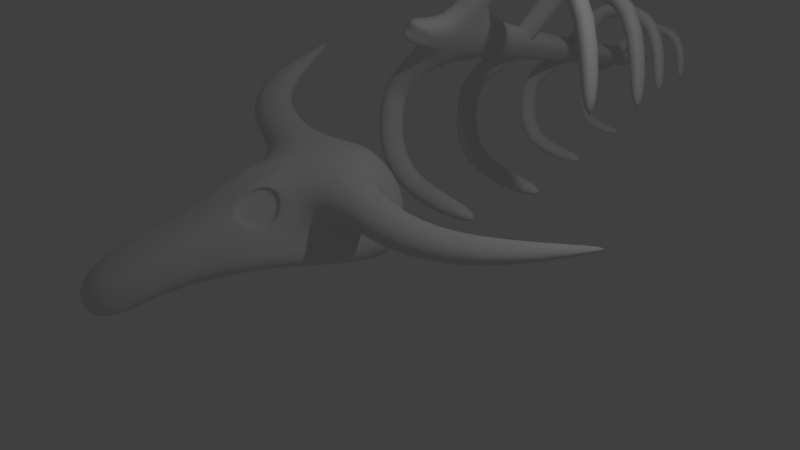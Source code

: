 # Source: BoneMarrow.blend  (saved by Blender 2.77.0; exported with 4.5.12 LTS)
import bpy
from mathutils import Matrix  # noqa: F401  (used for matrix-valued properties, if any)

bpy.ops.wm.read_factory_settings(use_empty=True)
scene = bpy.context.scene
scene.name = 'Scene'

# ---- collections
col_collection_1 = bpy.data.collections.new('Collection 1'); scene.collection.children.link(col_collection_1)

# ---- images (referenced by path relative to the original .blend; pixels are not part of the script)
import os
ASSET_DIR = os.environ.get("B2B_ASSET_DIR", "")  # directory of the original .blend (textures are referenced by path, not embedded)
HERE = os.path.dirname(os.path.abspath(__file__))  # packed textures are extracted next to this script under _unpacked/

def load_image(name, relpath, width, height, colorspace="sRGB"):
    """Load a texture the original file referenced (path relative to the .blend, or extracted next to this script)."""
    p = next((c for c in (os.path.join(HERE, relpath), os.path.join(ASSET_DIR, relpath)) if relpath and os.path.exists(c)), "")
    if p:
        img = bpy.data.images.load(p, check_existing=True)
        img.name = name
    else:  # same state as the original file: an image datablock whose file is absent (Cycles renders it pink)
        img = bpy.data.images.new(name, width, height)
        img.source = "FILE"
        img.filepath = "//" + (relpath or name)
    img.colorspace_settings.name = colorspace
    return img
img_bonetex = load_image('BoneTex', 'textures/BoneTex.png', 1024, 1024, 'sRGB')

# ---- materials (node trees are filled in below, after node groups)
mat_material_001 = bpy.data.materials.new('Material.001')
mat_material_001.alpha_threshold = 0.0
mat_material_001.roughness = 0.5

# ---- material node trees
mat_material_001.use_nodes = True; mat_material_001.node_tree.nodes.clear()
_N = mat_material_001.node_tree.nodes; _L = mat_material_001.node_tree.links
n0 = _N.new('ShaderNodeOutputMaterial'); n0.name = 'Material Output'; n0.location = (300, 300)
n1 = _N.new('ShaderNodeBsdfDiffuse'); n1.name = 'Diffuse BSDF'; n1.location = (10, 300)
n2 = _N.new('ShaderNodeTexImage'); n2.name = 'Image Texture'; n2.location = (0, 0)
n2.width = 140
n2.image = img_bonetex
_L.new(n1.outputs[0], n0.inputs[0])
n0.is_active_output = True

# ---- world
world_world = bpy.data.worlds.new('World'); scene.world = world_world
world_world.color = (0.05088, 0.05088, 0.05088)
world_world.use_sun_shadow = False
world_world.sun_shadow_jitter_overblur = 0.0
world_world.cycles.sampling_method = 'MANUAL'

# ---- cameras
cam_camera = bpy.data.cameras.new('Camera')
cam_camera.clip_end = 100.0
cam_camera.lens = 35.0
cam_camera.sensor_width = 32.0
cam_camera.sensor_height = 18.0
cam_camera.ortho_scale = 7.314
cam_camera.dof.focus_distance = 0.0

# ---- lights
light_lamp = bpy.data.lights.new('Lamp', 'POINT')
light_lamp.transmission_factor = 0.0
light_lamp.cutoff_distance = 30.0
light_lamp.energy = 100.0
light_lamp.shadow_buffer_clip_start = 1.001
light_lamp.shadow_soft_size = 0.1
light_lamp.shadow_maximum_resolution = 0.006
light_lamp.use_absolute_resolution = True

# ---- meshes
me_sphere_001 = bpy.data.meshes.new('Sphere.001')
me_sphere_001.from_pydata([(0.0, 0.3691, 0.8937), (0.0, 0.7009, 0.5599), (0.0, 0.986, 0.08648), (0.0, 0.803, -0.4349), (0.0, 0.5069, -0.4493), (0.0, -0.5181, 0.9374), (0.2538, 0.2519, 0.8785), (0.4291, 0.5283, 0.5205), (0.5, 0.752, 0.06247), (0.433, 0.6003, -0.4557), (0.25, 0.3899, -0.4613), (0.6631, -0.05084, 0.9095), (0.6631, 0.1861, 0.5613), (0.866, 0.4575, 0.03224), (0.75, 0.3915, -0.4772), (0.433, 0.07016, -0.4941), (0.6631, -0.5203, 0.8332), (0.6631, -0.5772, 0.4677), (1.0, -0.416, -0.05739), (0.866, -0.3991, -0.2214), (0.5, -0.3957, -0.2548), (0.0, -0.382, -0.3881), (0.3842, -0.8756, 0.7607), (0.5972, -1.137, 0.2936), (0.7782, -1.313, 0.08731), (0.6622, -1.18, -0.06467), (0.433, -0.8324, -0.2996), (0.1878, -1.206, 0.807), (0.3127, -1.622, 0.5276), (0.4122, -2.438, -0.02813), (0.3452, -2.219, -0.1713), (0.25, -1.152, -0.3324), (0.0, -1.378, 0.7145), (0.0, -2.465, 0.2349), (0.0, -2.397, -0.4264), (0.0, -1.269, -0.3444), (0.3884, -3.057, 0.08944), (0.4409, -3.176, -0.3162), (0.3884, -3.004, -0.4283), (0.0, -3.216, 0.07316), (0.0, -3.359, -0.335), (0.0, -3.163, -0.4446), (1.546, -0.04073, 0.9046), (1.524, 0.1975, 0.5581), (1.711, -0.4816, 0.8353), (1.787, -0.5205, 0.4753), (2.343, 0.3253, 0.9097), (2.205, 0.4387, 0.6213), (2.67, 0.1309, 0.8672), (2.735, 0.1214, 0.5764), (3.236, 1.545, 0.8945), (3.22, 1.558, 0.8611), (3.274, 1.522, 0.8896), (3.281, 1.521, 0.8559), (0.3288, -0.8573, 0.719), (0.5418, -1.118, 0.2519), (0.1324, -1.187, 0.7653), (0.2573, -1.603, 0.486), (0.5681, -1.127, 0.2717), (0.2836, -1.612, 0.5058), (0.1588, -1.196, 0.7851), (0.3551, -0.866, 0.7388)], [], [(4, 3, 9, 10), (2, 1, 7, 8), (0, 5, 6), (21, 4, 10), (3, 2, 8, 9), (1, 0, 6, 7), (10, 9, 14, 15), (8, 7, 12, 13), (6, 5, 11), (21, 10, 15), (9, 8, 13, 14), (7, 6, 11, 12), (13, 12, 17, 18), (11, 5, 16), (21, 15, 20), (14, 13, 18, 19), (12, 11, 42, 43), (15, 14, 19, 20), (16, 5, 22), (21, 20, 26), (19, 18, 24, 25), (17, 16, 22, 23), (20, 19, 25, 26), (18, 17, 23, 24), (21, 26, 31), (25, 24, 29, 30), (59, 58, 55, 57), (26, 25, 30, 31), (24, 23, 28, 29), (22, 5, 27), (21, 31, 35), (34, 30, 38, 41), (28, 27, 32, 33), (31, 30, 34, 35), (28, 33, 39, 36), (27, 5, 32), (38, 37, 40, 41), (37, 36, 39, 40), (29, 28, 36, 37), (30, 29, 37, 38), (44, 45, 49, 48), (16, 17, 45, 44), (11, 16, 44, 42), (17, 12, 43, 45), (49, 47, 51, 53), (45, 43, 47, 49), (43, 42, 46, 47), (42, 44, 48, 46), (51, 50, 52, 53), (47, 46, 50, 51), (46, 48, 52, 50), (48, 49, 53, 52), (55, 54, 56, 57), (61, 60, 56, 54), (58, 61, 54, 55), (60, 59, 57, 56), (27, 28, 59, 60), (23, 22, 61, 58), (22, 27, 60, 61), (28, 23, 58, 59)])
me_sphere_001.polygons.foreach_set('use_smooth', [True] * 60)
_uv = me_sphere_001.uv_layers.new(name='UVMap')
_uv.uv.foreach_set('vector', [0.1051, 0.7362, 0.1021, 0.6985, 0.1532, 0.7194, 0.1368, 0.7448, 0.1238, 0.6342, 0.1726, 0.5834, 0.225, 0.6195, 0.1792, 0.6692, 0.2115, 0.54, 0.2743, 0.4359, 0.2487, 0.5519, 0.1363, 0.8368, 0.1051, 0.7362, 0.1368, 0.7448, 0.1021, 0.6985, 0.1238, 0.6342, 0.1792, 0.6692, 0.1532, 0.7194, 0.1726, 0.5834, 0.2115, 0.54, 0.2487, 0.5519, 0.225, 0.6195, 0.1368, 0.7448, 0.1532, 0.7194, 0.1828, 0.7371, 0.1656, 0.7725, 0.1792, 0.6692, 0.225, 0.6195, 0.3079, 0.6395, 0.2174, 0.7022, 0.2487, 0.5519, 0.2743, 0.4359, 0.34, 0.5537, 0.1363, 0.8368, 0.1368, 0.7448, 0.1656, 0.7725, 0.1532, 0.7194, 0.1792, 0.6692, 0.2174, 0.7022, 0.1828, 0.7371, 0.225, 0.6195, 0.2487, 0.5519, 0.34, 0.5537, 0.3079, 0.6395, 0.2174, 0.7022, 0.3079, 0.6395, 0.3224, 0.777, 0.261, 0.7893, 0.34, 0.5537, 0.2743, 0.4359, 0.3753, 0.4706, 0.1363, 0.8368, 0.1656, 0.7725, 0.1985, 0.8194, 0.1828, 0.7371, 0.2174, 0.7022, 0.261, 0.7893, 0.2372, 0.7985, 0.3079, 0.6395, 0.34, 0.5537, 0.4992, 0.6034, 0.4834, 0.6763, 0.1656, 0.7725, 0.1828, 0.7371, 0.2372, 0.7985, 0.1985, 0.8194, 0.3753, 0.4706, 0.2743, 0.4359, 0.3474, 0.3969, 0.6219, 0.3748, 0.5622, 0.4061, 0.5418, 0.351, 0.5209, 0.4294, 0.4944, 0.4377, 0.4502, 0.3208, 0.4813, 0.3273, 0.4121, 0.4249, 0.3753, 0.4706, 0.3474, 0.3969, 0.4163, 0.3452, 0.5622, 0.4061, 0.5209, 0.4294, 0.4813, 0.3273, 0.5418, 0.351, 0.4944, 0.4377, 0.4121, 0.4249, 0.4163, 0.3452, 0.4502, 0.3208, 0.6219, 0.3748, 0.5418, 0.351, 0.5431, 0.3015, 0.4813, 0.3273, 0.4502, 0.3208, 0.4322, 0.1534, 0.4625, 0.1738, 0.3616, 0.2863, 0.4088, 0.3442, 0.4011, 0.3433, 0.3621, 0.2929, 0.5418, 0.351, 0.4813, 0.3273, 0.4625, 0.1738, 0.5431, 0.3015, 0.4502, 0.3208, 0.4163, 0.3452, 0.3611, 0.2796, 0.4322, 0.1534, 0.3474, 0.3969, 0.2743, 0.4359, 0.3179, 0.3422, 0.6219, 0.3748, 0.5431, 0.3015, 0.5654, 0.2722, 0.5077, 0.1292, 0.4625, 0.1738, 0.4501, 0.08556, 0.4677, 0.04601, 0.3611, 0.2796, 0.3179, 0.3422, 0.2998, 0.311, 0.3507, 0.1354, 0.5431, 0.3015, 0.4625, 0.1738, 0.5077, 0.1292, 0.5654, 0.2722, 0.3611, 0.2796, 0.3507, 0.1354, 0.387, 0.04865, 0.4084, 0.09044, 0.3179, 0.3422, 0.2743, 0.4359, 0.2998, 0.311, 0.4501, 0.08556, 0.4359, 0.07755, 0.4416, 0.03138, 0.4677, 0.04601, 0.4359, 0.07755, 0.4084, 0.09044, 0.387, 0.04865, 0.4416, 0.03138, 0.4322, 0.1534, 0.3611, 0.2796, 0.4084, 0.09044, 0.4359, 0.07755, 0.4625, 0.1738, 0.4322, 0.1534, 0.4359, 0.07755, 0.4501, 0.08556, 0.5328, 0.539, 0.5648, 0.4934, 0.6998, 0.583, 0.6757, 0.6103, 0.3753, 0.4706, 0.4121, 0.4249, 0.5648, 0.4934, 0.5328, 0.539, 0.34, 0.5537, 0.3753, 0.4706, 0.5328, 0.539, 0.4992, 0.6034, 0.3224, 0.777, 0.3079, 0.6395, 0.4834, 0.6763, 0.4722, 0.8053, 0.6501, 0.805, 0.6137, 0.7032, 0.7781, 0.7284, 0.7944, 0.7272, 0.4722, 0.8053, 0.4834, 0.6763, 0.6137, 0.7032, 0.6501, 0.805, 0.4834, 0.6763, 0.4992, 0.6034, 0.6378, 0.6515, 0.6137, 0.7032, 0.4992, 0.6034, 0.5328, 0.539, 0.6757, 0.6103, 0.6378, 0.6515, 0.7781, 0.7284, 0.7793, 0.7248, 0.7836, 0.722, 0.7944, 0.7272, 0.6137, 0.7032, 0.6378, 0.6515, 0.7793, 0.7248, 0.7781, 0.7284, 0.6378, 0.6515, 0.6757, 0.6103, 0.7836, 0.722, 0.7793, 0.7248, 0.6757, 0.6103, 0.6998, 0.583, 0.7944, 0.7272, 0.7836, 0.722, 0.4011, 0.3433, 0.3506, 0.384, 0.3307, 0.3426, 0.3621, 0.2929, 0.3491, 0.3903, 0.3242, 0.3423, 0.3307, 0.3426, 0.3506, 0.384, 0.4088, 0.3442, 0.3491, 0.3903, 0.3506, 0.384, 0.4011, 0.3433, 0.3242, 0.3423, 0.3616, 0.2863, 0.3621, 0.2929, 0.3307, 0.3426, 0.3179, 0.3422, 0.3611, 0.2796, 0.3616, 0.2863, 0.3242, 0.3423, 0.4163, 0.3452, 0.3474, 0.3969, 0.3491, 0.3903, 0.4088, 0.3442, 0.3474, 0.3969, 0.3179, 0.3422, 0.3242, 0.3423, 0.3491, 0.3903, 0.3611, 0.2796, 0.4163, 0.3452, 0.4088, 0.3442, 0.3616, 0.2863])
me_sphere_001.materials.append(mat_material_001)
me_sphere_001.use_remesh_preserve_volume = False
me_sphere_001.use_remesh_preserve_attributes = False
me_sphere_001.use_mirror_vertex_groups = False
me_sphere_001.update()
me_sphere = bpy.data.meshes.new('Sphere')
me_sphere.from_pydata([(0.0, 1.777, -0.08751), (0.0, 1.624, -0.4125), (0.2037, 1.624, -0.08751), (0.1601, 1.492, -0.4125), (0.0, 8.016, -0.08751), (0.0, 7.863, -0.4125), (0.2037, 7.863, -0.08751), (0.1601, 7.731, -0.4125), (0.2054, 2.317, -0.07437), (0.0, 2.478, -0.08751), (0.1616, 2.208, -0.4017), (0.0, 2.325, -0.4125), (0.2022, 2.637, -0.09834), (0.1584, 2.528, -0.4256), (0.0, 2.652, -0.4125), (0.0, 2.805, -0.08751), (1.003, 2.208, -0.5143), (1.047, 2.317, -0.1871), (1.043, 2.637, -0.211), (0.9995, 2.528, -0.5383), (1.524, 2.208, -0.3206), (1.269, 2.317, -0.1108), (1.287, 2.637, -0.1261), (1.542, 2.528, -0.336), (2.222, 2.208, 0.6489), (1.893, 2.317, 0.6716), (1.917, 2.637, 0.67), (2.246, 2.528, 0.6472), (1.096, 2.208, 2.238), (0.9099, 2.317, 1.966), (0.9235, 2.637, 1.986), (1.11, 2.528, 2.258), (0.1454, 3.856, -0.1021), (0.1052, 3.756, -0.4021), (0.1425, 4.149, -0.1241), (0.1023, 4.049, -0.4241), (0.8762, 3.756, -0.5054), (0.9164, 3.856, -0.2054), (0.9135, 4.149, -0.2274), (0.8733, 4.049, -0.5274), (1.354, 3.756, -0.3278), (1.12, 3.856, -0.1355), (1.137, 4.149, -0.1496), (1.371, 4.049, -0.3419), (1.994, 3.756, 0.5608), (1.692, 3.856, 0.5817), (1.714, 4.149, 0.5801), (2.016, 4.049, 0.5593), (0.9724, 3.756, 1.959), (0.8016, 3.856, 1.709), (0.8141, 4.149, 1.727), (0.985, 4.049, 1.977), (0.1011, 5.14, -0.09865), (0.06891, 5.06, -0.3392), (0.09878, 5.375, -0.1163), (0.06655, 5.295, -0.3568), (0.6871, 5.06, -0.422), (0.7194, 5.14, -0.1815), (0.717, 5.375, -0.1991), (0.6848, 5.295, -0.4396), (1.07, 5.06, -0.2796), (0.8826, 5.14, -0.1254), (0.8964, 5.375, -0.1367), (1.084, 5.295, -0.2909), (1.583, 5.06, 0.4329), (1.341, 5.14, 0.4496), (1.359, 5.375, 0.4484), (1.601, 5.295, 0.4317), (0.8352, 5.06, 1.451), (0.6982, 5.14, 1.251), (0.7083, 5.375, 1.265), (0.8452, 5.295, 1.466), (0.0627, 6.531, -0.1312), (0.03765, 6.468, -0.3182), (0.06087, 6.714, -0.1449), (0.03582, 6.651, -0.3319), (0.5183, 6.468, -0.3826), (0.5433, 6.531, -0.1955), (0.5415, 6.714, -0.2092), (0.5164, 6.651, -0.3963), (0.8159, 6.468, -0.2719), (0.6702, 6.531, -0.152), (0.6809, 6.714, -0.1607), (0.8266, 6.651, -0.2807), (1.215, 6.468, 0.2821), (1.027, 6.531, 0.2951), (1.041, 6.714, 0.2941), (1.229, 6.651, 0.2811), (0.7044, 6.468, 0.957), (0.5979, 6.531, 0.8012), (0.6057, 6.714, 0.8126), (0.7122, 6.651, 0.9684)], [], [(1, 3, 2, 0), (5, 4, 6, 7), (15, 12, 6, 4), (12, 13, 7, 6), (13, 14, 5, 7), (3, 1, 11, 10), (2, 3, 10, 8), (0, 2, 8, 9), (10, 11, 14, 13), (12, 8, 17, 18), (9, 8, 12, 15), (19, 18, 22, 23), (8, 10, 16, 17), (13, 12, 18, 19), (10, 13, 19, 16), (20, 23, 27, 24), (18, 17, 21, 22), (16, 19, 23, 20), (17, 16, 20, 21), (27, 26, 30, 31), (21, 20, 24, 25), (23, 22, 26, 27), (22, 21, 25, 26), (29, 28, 31, 30), (26, 25, 29, 30), (24, 27, 31, 28), (25, 24, 28, 29), (34, 32, 37, 38), (39, 38, 42, 43), (32, 33, 36, 37), (35, 34, 38, 39), (33, 35, 39, 36), (40, 43, 47, 44), (38, 37, 41, 42), (36, 39, 43, 40), (37, 36, 40, 41), (47, 46, 50, 51), (41, 40, 44, 45), (43, 42, 46, 47), (42, 41, 45, 46), (49, 48, 51, 50), (46, 45, 49, 50), (44, 47, 51, 48), (45, 44, 48, 49), (54, 52, 57, 58), (59, 58, 62, 63), (52, 53, 56, 57), (55, 54, 58, 59), (53, 55, 59, 56), (60, 63, 67, 64), (58, 57, 61, 62), (56, 59, 63, 60), (57, 56, 60, 61), (67, 66, 70, 71), (61, 60, 64, 65), (63, 62, 66, 67), (62, 61, 65, 66), (69, 68, 71, 70), (66, 65, 69, 70), (64, 67, 71, 68), (65, 64, 68, 69), (74, 72, 77, 78), (79, 78, 82, 83), (72, 73, 76, 77), (75, 74, 78, 79), (73, 75, 79, 76), (80, 83, 87, 84), (78, 77, 81, 82), (76, 79, 83, 80), (77, 76, 80, 81), (87, 86, 90, 91), (81, 80, 84, 85), (83, 82, 86, 87), (82, 81, 85, 86), (89, 88, 91, 90), (86, 85, 89, 90), (84, 87, 91, 88), (85, 84, 88, 89)])
me_sphere.polygons.foreach_set('use_smooth', [True] * 78)
_uv = me_sphere.uv_layers.new(name='UVMap')
_uv.uv.foreach_set('vector', [0.03226, 0.9195, 0.04987, 0.9307, 0.0509, 0.9365, 0.04335, 0.9577, 0.9528, 0.8771, 0.9677, 0.964, 0.9241, 0.9376, 0.913, 0.8996, 0.1988, 0.9825, 0.1668, 0.9471, 0.9241, 0.9376, 0.9677, 0.964, 0.1668, 0.9471, 0.152, 0.8912, 0.913, 0.8996, 0.9241, 0.9376, 0.152, 0.8912, 0.1698, 0.865, 0.9528, 0.8771, 0.913, 0.8996, 0.04987, 0.9307, 0.03226, 0.9195, 0.1156, 0.8737, 0.1056, 0.9012, 0.0509, 0.9365, 0.04987, 0.9307, 0.1056, 0.9012, 0.1162, 0.9504, 0.04335, 0.9577, 0.0509, 0.9365, 0.1162, 0.9504, 0.1385, 0.9825, 0.1056, 0.9012, 0.1156, 0.8737, 0.1698, 0.865, 0.152, 0.8912, 0.1668, 0.9471, 0.1162, 0.9504, 0.1341, 0.922, 0.1346, 0.9211, 0.1385, 0.9825, 0.1162, 0.9504, 0.1668, 0.9471, 0.1988, 0.9825, 0.134, 0.9203, 0.1346, 0.9211, 0.1341, 0.9214, 0.1341, 0.9214, 0.1162, 0.9504, 0.1056, 0.9012, 0.1333, 0.9214, 0.1341, 0.922, 0.152, 0.8912, 0.1668, 0.9471, 0.1346, 0.9211, 0.134, 0.9203, 0.1056, 0.9012, 0.152, 0.8912, 0.1337, 0.9207, 0.1333, 0.9214, 0.1341, 0.9214, 0.1341, 0.9214, 0.1341, 0.9214, 0.1341, 0.9214, 0.1346, 0.9211, 0.1341, 0.922, 0.1341, 0.9214, 0.1341, 0.9214, 0.1333, 0.9214, 0.1337, 0.9207, 0.1341, 0.9214, 0.1341, 0.9214, 0.1341, 0.922, 0.1333, 0.9214, 0.1341, 0.9214, 0.1341, 0.9214, 0.1341, 0.9214, 0.1341, 0.9214, 0.1341, 0.9214, 0.1341, 0.9214, 0.1341, 0.9214, 0.1341, 0.9214, 0.1341, 0.9214, 0.1341, 0.9214, 0.1341, 0.9214, 0.1341, 0.9214, 0.1341, 0.9214, 0.1341, 0.9214, 0.1341, 0.9214, 0.1341, 0.9214, 0.1341, 0.9214, 0.1341, 0.9214, 0.1341, 0.9214, 0.1341, 0.9214, 0.1341, 0.9214, 0.1341, 0.9214, 0.07813, 0.7669, 0.07812, 0.767, 0.07813, 0.767, 0.07813, 0.767, 0.1341, 0.9214, 0.1341, 0.9214, 0.1341, 0.9214, 0.1341, 0.9214, 0.07812, 0.767, 0.07813, 0.767, 0.07813, 0.767, 0.07813, 0.767, 0.6848, 0.03463, 0.7091, 0.03579, 0.7101, 0.1123, 0.6776, 0.1107, 0.6496, 0.09895, 0.6776, 0.1107, 0.6776, 0.1365, 0.6472, 0.1434, 0.7091, 0.03579, 0.7347, 0.03417, 0.7404, 0.1008, 0.7101, 0.1123, 0.6571, 0.03155, 0.6848, 0.03463, 0.6776, 0.1107, 0.6496, 0.09895, 0.7347, 0.03417, 0.7614, 0.03155, 0.7673, 0.09869, 0.7404, 0.1008, 0.7414, 0.1465, 0.7711, 0.1467, 0.7753, 0.2567, 0.7436, 0.2523, 0.6776, 0.1107, 0.7101, 0.1123, 0.7098, 0.1372, 0.6776, 0.1365, 0.7404, 0.1008, 0.7673, 0.09869, 0.7711, 0.1467, 0.7414, 0.1465, 0.7101, 0.1123, 0.7404, 0.1008, 0.7414, 0.1465, 0.7098, 0.1372, 0.6401, 0.2574, 0.6783, 0.2555, 0.7042, 0.3509, 0.7193, 0.4861, 0.7098, 0.1372, 0.7414, 0.1465, 0.7436, 0.2523, 0.7128, 0.2521, 0.6472, 0.1434, 0.6776, 0.1365, 0.6783, 0.2555, 0.6401, 0.2574, 0.6776, 0.1365, 0.7098, 0.1372, 0.7128, 0.2521, 0.6783, 0.2555, 0.7111, 0.3491, 0.7175, 0.3513, 0.7193, 0.4861, 0.7042, 0.3509, 0.6783, 0.2555, 0.7128, 0.2521, 0.7111, 0.3491, 0.7042, 0.3509, 0.7436, 0.2523, 0.7753, 0.2567, 0.7193, 0.4861, 0.7175, 0.3513, 0.7128, 0.2521, 0.7436, 0.2523, 0.7175, 0.3513, 0.7111, 0.3491, 0.8109, 0.03403, 0.8306, 0.03497, 0.8314, 0.09673, 0.8051, 0.09545, 0.7825, 0.08601, 0.8051, 0.09545, 0.8052, 0.1163, 0.7806, 0.1219, 0.8306, 0.03497, 0.8512, 0.03366, 0.8559, 0.08746, 0.8314, 0.09673, 0.7886, 0.03155, 0.8109, 0.03403, 0.8051, 0.09545, 0.7825, 0.08601, 0.8512, 0.03366, 0.8728, 0.03155, 0.8776, 0.08578, 0.8559, 0.08746, 0.8567, 0.1243, 0.8806, 0.1245, 0.8835, 0.213, 0.8584, 0.2091, 0.8051, 0.09545, 0.8314, 0.09673, 0.8311, 0.1169, 0.8052, 0.1163, 0.8559, 0.08746, 0.8776, 0.08578, 0.8806, 0.1245, 0.8567, 0.1243, 0.8314, 0.09673, 0.8559, 0.08746, 0.8567, 0.1243, 0.8311, 0.1169, 0.7755, 0.214, 0.806, 0.2118, 0.8269, 0.2799, 0.8386, 0.3744, 0.8311, 0.1169, 0.8567, 0.1243, 0.8584, 0.2091, 0.8337, 0.2087, 0.7806, 0.1219, 0.8052, 0.1163, 0.806, 0.2118, 0.7755, 0.214, 0.8052, 0.1163, 0.8311, 0.1169, 0.8337, 0.2087, 0.806, 0.2118, 0.8324, 0.2785, 0.8373, 0.2802, 0.8386, 0.3744, 0.8269, 0.2799, 0.806, 0.2118, 0.8337, 0.2087, 0.8324, 0.2785, 0.8269, 0.2799, 0.8584, 0.2091, 0.8835, 0.213, 0.8386, 0.3744, 0.8373, 0.2802, 0.8337, 0.2087, 0.8584, 0.2091, 0.8373, 0.2802, 0.8324, 0.2785, 0.9013, 0.03884, 0.9168, 0.03785, 0.9227, 0.08597, 0.9022, 0.08726, 0.8837, 0.08189, 0.9022, 0.08726, 0.904, 0.1035, 0.8854, 0.1101, 0.9168, 0.03785, 0.9328, 0.03505, 0.941, 0.07665, 0.9227, 0.08597, 0.8837, 0.03884, 0.9013, 0.03884, 0.9022, 0.08726, 0.8837, 0.08189, 0.9328, 0.03505, 0.9494, 0.03155, 0.9578, 0.07349, 0.941, 0.07665, 0.9448, 0.1053, 0.9634, 0.1035, 0.9727, 0.1719, 0.9534, 0.1705, 0.9022, 0.08726, 0.9227, 0.08597, 0.9243, 0.1017, 0.904, 0.1035, 0.941, 0.07665, 0.9578, 0.07349, 0.9634, 0.1035, 0.9448, 0.1053, 0.9227, 0.08597, 0.941, 0.07665, 0.9448, 0.1053, 0.9243, 0.1017, 0.89, 0.1824, 0.913, 0.1773, 0.9342, 0.219, 0.9493, 0.2762, 0.9243, 0.1017, 0.9448, 0.1053, 0.9534, 0.1705, 0.9343, 0.172, 0.8854, 0.1101, 0.904, 0.1035, 0.913, 0.1773, 0.89, 0.1824, 0.904, 0.1035, 0.9243, 0.1017, 0.9343, 0.172, 0.913, 0.1773, 0.9382, 0.2174, 0.9419, 0.2182, 0.9493, 0.2762, 0.9342, 0.219, 0.913, 0.1773, 0.9343, 0.172, 0.9382, 0.2174, 0.9342, 0.219, 0.9534, 0.1705, 0.9727, 0.1719, 0.9493, 0.2762, 0.9419, 0.2182, 0.9343, 0.172, 0.9534, 0.1705, 0.9419, 0.2182, 0.9382, 0.2174])
me_sphere.materials.append(mat_material_001)
me_sphere.use_remesh_preserve_volume = False
me_sphere.use_remesh_preserve_attributes = False
me_sphere.use_mirror_vertex_groups = False
me_sphere.update()

# ---- objects
ob_sphere_001 = bpy.data.objects.new('Sphere.001', me_sphere_001)
ob_sphere = bpy.data.objects.new('Sphere', me_sphere)
ob_lamp = bpy.data.objects.new('Lamp', light_lamp)
ob_camera = bpy.data.objects.new('Camera', cam_camera)

# ---- transforms, parenting, visibility, modifiers, constraints
ob_sphere_001.location = (-0.3737, -0.234, 0.5811)
ob_sphere_001.rotation_euler = (-3.117, -3.258, 2.921)
ob_sphere_001.lineart.crease_threshold = 0.0
_m = ob_sphere_001.modifiers.new('Mirror', 'MIRROR')
_m.use_clip = True
_m = ob_sphere_001.modifiers.new('Subsurf', 'SUBSURF')
_m.uv_smooth = 'PRESERVE_CORNERS'
_m.quality = 2
_m.show_only_control_edges = False
ob_sphere.location = (-0.3737, -0.468, 2.874)
ob_sphere.rotation_euler = (0.4095, 2.277, 0.3189)
ob_sphere.lineart.crease_threshold = 0.0
_vg = ob_sphere.vertex_groups.new(name='Group')
_m = ob_sphere.modifiers.new('Mirror', 'MIRROR')
_m.use_clip = True
_m = ob_sphere.modifiers.new('Subsurf', 'SUBSURF')
_m.uv_smooth = 'PRESERVE_CORNERS'
_m.quality = 2
_m.show_only_control_edges = False
ob_lamp.location = (4.076, 1.005, 5.904)
ob_lamp.rotation_euler = (0.6503, 0.05522, 1.866)
ob_lamp.lock_rotations_4d = False
ob_lamp.empty_display_type = 'ARROWS'
ob_lamp.color = (0.0, 0.0, 0.0, 0.0)
ob_lamp.lineart.crease_threshold = 0.0
ob_camera.location = (7.481, -6.508, 5.344)
ob_camera.rotation_euler = (1.109, 0.01082, 0.8149)
ob_camera.lock_rotations_4d = False
ob_camera.empty_display_type = 'ARROWS'
ob_camera.color = (0.0, 0.0, 0.0, 0.0)
ob_camera.display_type = 'WIRE'
ob_camera.lineart.crease_threshold = 0.0

# ---- collection membership
col_collection_1.objects.link(ob_sphere_001)
col_collection_1.objects.link(ob_sphere)
col_collection_1.objects.link(ob_lamp)
col_collection_1.objects.link(ob_camera)

# ---- scene / render settings (as saved in the file)
scene.camera = ob_camera
scene.frame_start = 1; scene.frame_end = 250; scene.frame_set(1)
scene.render.engine = 'CYCLES'
scene.render.resolution_percentage = 50
scene.render.dither_intensity = 0.0
scene.cycles.use_denoising = False
scene.cycles.samples = 128
scene.cycles.sampling_pattern = 'TABULATED_SOBOL'
scene.cycles.light_sampling_threshold = 0.0
scene.cycles.use_adaptive_sampling = False
scene.cycles.use_light_tree = False
scene.cycles.blur_glossy = 0.0
scene.cycles.sample_clamp_indirect = 0.0
scene.view_settings.view_transform = 'Standard'
bpy.context.view_layer.update()
